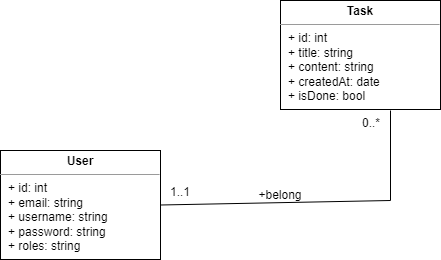

The diagram above was exported from draw.io. Its source (the exported page's mxGraphModel, read from the mxfile embedded in the PNG):
<mxGraphModel dx="1278" dy="547" grid="1" gridSize="10" guides="1" tooltips="1" connect="1" arrows="1" fold="1" page="1" pageScale="1" pageWidth="827" pageHeight="1169" math="0" shadow="0">
  <root>
    <mxCell id="WIyWlLk6GJQsqaUBKTNV-0" />
    <mxCell id="WIyWlLk6GJQsqaUBKTNV-1" parent="WIyWlLk6GJQsqaUBKTNV-0" />
    <mxCell id="9iX8hgdSpgRe50AU_5AA-0" value="" style="text;strokeColor=none;fillColor=none;align=left;verticalAlign=middle;spacingTop=-1;spacingLeft=4;spacingRight=4;rotatable=0;labelPosition=right;points=[];portConstraint=eastwest;" parent="WIyWlLk6GJQsqaUBKTNV-1" vertex="1">
      <mxGeometry x="400" y="280" width="20" height="14" as="geometry" />
    </mxCell>
    <mxCell id="9iX8hgdSpgRe50AU_5AA-22" value="&lt;p style=&quot;margin: 0px ; margin-top: 4px ; text-align: center&quot;&gt;&lt;b&gt;User&lt;/b&gt;&lt;/p&gt;&lt;hr size=&quot;1&quot;&gt;&lt;p style=&quot;margin: 0px ; margin-left: 4px&quot;&gt;&lt;/p&gt;&lt;p style=&quot;margin: 0px 0px 0px 8px&quot;&gt;+ id: int&lt;br&gt;+ email: string&lt;/p&gt;&lt;p style=&quot;margin: 0px 0px 0px 8px&quot;&gt;+ username: string&lt;/p&gt;&lt;p style=&quot;margin: 0px 0px 0px 8px&quot;&gt;+ password: string&lt;/p&gt;&lt;p style=&quot;margin: 0px 0px 0px 8px&quot;&gt;+ roles: string&lt;/p&gt;" style="verticalAlign=top;align=left;overflow=fill;fontSize=12;fontFamily=Helvetica;html=1;" parent="WIyWlLk6GJQsqaUBKTNV-1" vertex="1">
      <mxGeometry x="350" y="390" width="160" height="109" as="geometry" />
    </mxCell>
    <mxCell id="9iX8hgdSpgRe50AU_5AA-47" value="" style="resizable=0;align=right;verticalAlign=bottom;labelBackgroundColor=none;fontSize=12;" parent="WIyWlLk6GJQsqaUBKTNV-1" connectable="0" vertex="1">
      <mxGeometry x="730.5" y="320" as="geometry">
        <mxPoint x="-242" y="-243" as="offset" />
      </mxGeometry>
    </mxCell>
    <mxCell id="I211z4izv45gLy3JhwlD-0" value="&lt;p style=&quot;margin: 0px ; margin-top: 4px ; text-align: center&quot;&gt;&lt;b&gt;Task&lt;/b&gt;&lt;/p&gt;&lt;hr size=&quot;1&quot;&gt;&lt;p style=&quot;margin: 0px ; margin-left: 4px&quot;&gt;&lt;/p&gt;&lt;p style=&quot;margin: 0px 0px 0px 8px&quot;&gt;+ id: int&lt;br&gt;&lt;/p&gt;&lt;p style=&quot;margin: 0px 0px 0px 8px&quot;&gt;+ title: string&lt;/p&gt;&lt;p style=&quot;margin: 0px 0px 0px 8px&quot;&gt;+ content: string&lt;/p&gt;&lt;p style=&quot;margin: 0px 0px 0px 8px&quot;&gt;+ createdAt: date&lt;/p&gt;&lt;p style=&quot;margin: 0px 0px 0px 8px&quot;&gt;+ isDone: bool&lt;/p&gt;" style="verticalAlign=top;align=left;overflow=fill;fontSize=12;fontFamily=Helvetica;html=1;" parent="WIyWlLk6GJQsqaUBKTNV-1" vertex="1">
      <mxGeometry x="630" y="240" width="160" height="109" as="geometry" />
    </mxCell>
    <mxCell id="v6wAUbcJb-sajDtgywk4-7" value="" style="endArrow=none;html=1;rounded=0;exitX=1;exitY=0.5;exitDx=0;exitDy=0;" parent="WIyWlLk6GJQsqaUBKTNV-1" source="9iX8hgdSpgRe50AU_5AA-22" edge="1">
      <mxGeometry relative="1" as="geometry">
        <mxPoint x="570.5" y="430" as="sourcePoint" />
        <mxPoint x="740" y="350" as="targetPoint" />
        <Array as="points">
          <mxPoint x="740" y="440" />
        </Array>
      </mxGeometry>
    </mxCell>
    <mxCell id="v6wAUbcJb-sajDtgywk4-8" value="0..*" style="resizable=0;html=1;align=left;verticalAlign=bottom;" parent="v6wAUbcJb-sajDtgywk4-7" connectable="0" vertex="1">
      <mxGeometry x="-1" relative="1" as="geometry">
        <mxPoint x="200" y="-74" as="offset" />
      </mxGeometry>
    </mxCell>
    <mxCell id="v6wAUbcJb-sajDtgywk4-9" value="1..1" style="resizable=0;html=1;align=right;verticalAlign=bottom;" parent="v6wAUbcJb-sajDtgywk4-7" connectable="0" vertex="1">
      <mxGeometry x="1" relative="1" as="geometry">
        <mxPoint x="-200" y="90" as="offset" />
      </mxGeometry>
    </mxCell>
    <mxCell id="v6wAUbcJb-sajDtgywk4-10" value="+belong" style="text;html=1;strokeColor=none;fillColor=none;align=center;verticalAlign=middle;whiteSpace=wrap;rounded=0;" parent="WIyWlLk6GJQsqaUBKTNV-1" vertex="1">
      <mxGeometry x="600" y="420" width="60" height="30" as="geometry" />
    </mxCell>
  </root>
</mxGraphModel>